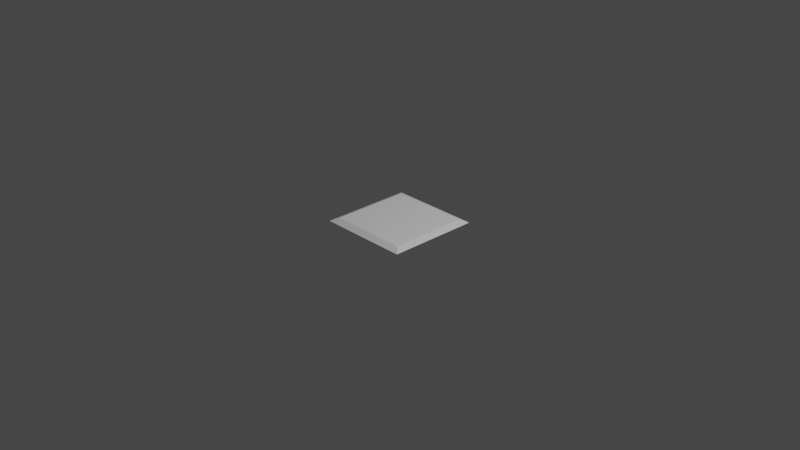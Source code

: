 # Source: lab-tile.blend  (saved by Blender 3.3.6; exported with 4.5.12 LTS)
import bpy
from mathutils import Matrix  # noqa: F401  (used for matrix-valued properties, if any)

bpy.ops.wm.read_factory_settings(use_empty=True)
scene = bpy.context.scene
scene.name = 'Scene'

# ---- collections
col_collection = bpy.data.collections.new('Collection'); scene.collection.children.link(col_collection)

# ---- world
world_world = bpy.data.worlds.new('World'); scene.world = world_world
world_world.use_nodes = True; world_world.node_tree.nodes.clear()
_N = world_world.node_tree.nodes; _L = world_world.node_tree.links
n0 = _N.new('ShaderNodeOutputWorld'); n0.name = 'World Output'; n0.location = (300, 300)
n1 = _N.new('ShaderNodeBackground'); n1.name = 'Background'; n1.location = (10, 300)
n1.inputs[0].default_value = (0.05088, 0.05088, 0.05088, 1.0)
_L.new(n1.outputs[0], n0.inputs[0])
n0.is_active_output = True
world_world.color = (0.05088, 0.05088, 0.05088)
world_world.use_sun_shadow = False
world_world.sun_shadow_jitter_overblur = 0.0

# ---- cameras
cam_camera = bpy.data.cameras.new('Camera')
cam_camera.clip_end = 100.0
cam_camera.ortho_scale = 7.314

# ---- lights
light_light = bpy.data.lights.new('Light', 'POINT')
light_light.transmission_factor = 0.0
light_light.energy = 1000.0
light_light.shadow_soft_size = 0.1
light_light.shadow_maximum_resolution = 0.006
light_light.use_absolute_resolution = True

# ---- meshes
me_cube_001 = bpy.data.meshes.new('Cube.001')
me_cube_001.from_pydata([(-1.0, -1.0, 0.3155), (-0.8576, -0.8576, 1.0), (-1.0, 1.0, 0.3155), (-0.8576, 0.8576, 1.0), (1.0, -1.0, 0.3155), (0.8576, -0.8576, 1.0), (1.0, 1.0, 0.3155), (0.8576, 0.8576, 1.0)], [], [(0, 1, 3, 2), (2, 3, 7, 6), (6, 7, 5, 4), (4, 5, 1, 0), (2, 6, 4, 0), (7, 3, 1, 5)])
_uv = me_cube_001.uv_layers.new(name='UVMap')
_uv.uv.foreach_set('vector', [0.375, 0.0, 0.625, 0.0, 0.625, 0.25, 0.375, 0.25, 0.375, 0.25, 0.625, 0.25, 0.625, 0.5, 0.375, 0.5, 0.375, 0.5, 0.625, 0.5, 0.625, 0.75, 0.375, 0.75, 0.375, 0.75, 0.625, 0.75, 0.625, 1.0, 0.375, 1.0, 0.125, 0.5, 0.375, 0.5, 0.375, 0.75, 0.125, 0.75, 0.625, 0.5, 0.875, 0.5, 0.875, 0.75, 0.625, 0.75])
me_cube_001.update()

# ---- objects
ob_light = bpy.data.objects.new('Light', light_light)
ob_camera = bpy.data.objects.new('Camera', cam_camera)
ob_cube = bpy.data.objects.new('Cube', me_cube_001)

# ---- transforms, parenting, visibility, modifiers, constraints
ob_light.location = (4.076, 1.005, 5.904)
ob_light.rotation_euler = (0.6503, 0.05522, 1.866)
ob_light.lock_rotations_4d = False
ob_light.empty_display_type = 'ARROWS'
ob_light.color = (0.0, 0.0, 0.0, 0.0)
ob_light.lineart.crease_threshold = 0.0
ob_camera.location = (7.359, -6.926, 4.958)
ob_camera.rotation_euler = (1.109, 0.0, 0.8149)
ob_camera.lock_rotations_4d = False
ob_camera.empty_display_type = 'ARROWS'
ob_camera.color = (0.0, 0.0, 0.0, 0.0)
ob_camera.display_type = 'WIRE'
ob_camera.lineart.crease_threshold = 0.0
ob_cube.location = (0.0, 0.0, -0.05)
ob_cube.scale = (0.5, 0.5, 0.05)

# ---- collection membership
col_collection.objects.link(ob_light)
col_collection.objects.link(ob_camera)
col_collection.objects.link(ob_cube)

# ---- scene / render settings (as saved in the file)
scene.camera = ob_camera
scene.frame_start = 1; scene.frame_end = 250; scene.frame_set(1)
scene.render.engine = 'BLENDER_EEVEE_NEXT'
scene.cycles.sampling_pattern = 'TABULATED_SOBOL'
scene.cycles.use_light_tree = False
scene.view_settings.view_transform = 'Filmic'
bpy.context.view_layer.update()

